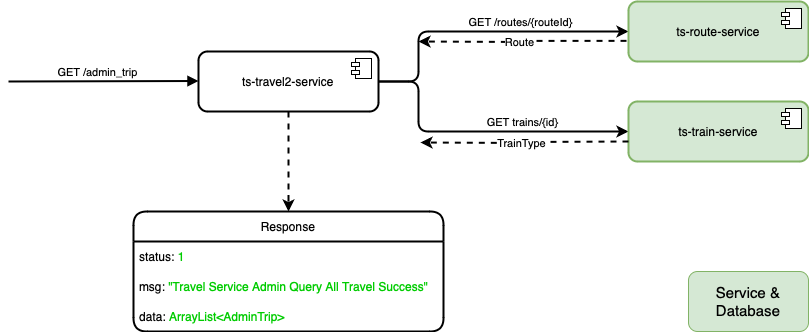

The diagram above was exported from draw.io. Its source (the exported page's mxGraphModel, read from the mxfile embedded in the PNG):
<mxGraphModel dx="1536" dy="1281" grid="1" gridSize="10" guides="1" tooltips="1" connect="1" arrows="1" fold="1" page="0" pageScale="1" pageWidth="1169" pageHeight="827" math="0" shadow="0">
  <root>
    <mxCell id="0" />
    <mxCell id="1" parent="0" />
    <mxCell id="_4TZi_eT797z75jswn6F-524" style="edgeStyle=orthogonalEdgeStyle;rounded=1;orthogonalLoop=1;jettySize=auto;html=1;entryX=0.5;entryY=0;entryDx=0;entryDy=0;strokeWidth=2;dashed=1;" edge="1" parent="1" source="_4TZi_eT797z75jswn6F-527" target="_4TZi_eT797z75jswn6F-535">
      <mxGeometry relative="1" as="geometry">
        <Array as="points">
          <mxPoint x="340" y="10" />
        </Array>
      </mxGeometry>
    </mxCell>
    <mxCell id="_4TZi_eT797z75jswn6F-525" style="edgeStyle=orthogonalEdgeStyle;shape=connector;curved=0;rounded=1;orthogonalLoop=1;jettySize=auto;html=1;entryX=0;entryY=0.5;entryDx=0;entryDy=0;strokeColor=default;strokeWidth=2;align=center;verticalAlign=middle;fontFamily=Helvetica;fontSize=11;fontColor=default;labelBackgroundColor=default;endArrow=classic;" edge="1" parent="1" source="_4TZi_eT797z75jswn6F-527" target="_4TZi_eT797z75jswn6F-531">
      <mxGeometry relative="1" as="geometry">
        <Array as="points">
          <mxPoint x="470" y="-110" />
          <mxPoint x="470" y="-160" />
        </Array>
      </mxGeometry>
    </mxCell>
    <mxCell id="_4TZi_eT797z75jswn6F-526" value="GET /routes/{routeId}" style="edgeLabel;html=1;align=center;verticalAlign=middle;resizable=0;points=[];" vertex="1" connectable="0" parent="_4TZi_eT797z75jswn6F-525">
      <mxGeometry x="0.2514" y="5" relative="1" as="geometry">
        <mxPoint x="3" y="-5" as="offset" />
      </mxGeometry>
    </mxCell>
    <mxCell id="_4TZi_eT797z75jswn6F-570" style="edgeStyle=orthogonalEdgeStyle;shape=connector;curved=0;rounded=1;orthogonalLoop=1;jettySize=auto;html=1;entryX=0;entryY=0.5;entryDx=0;entryDy=0;strokeColor=default;strokeWidth=2;align=center;verticalAlign=middle;fontFamily=Helvetica;fontSize=11;fontColor=default;labelBackgroundColor=default;endArrow=classic;" edge="1" parent="1" source="_4TZi_eT797z75jswn6F-527" target="_4TZi_eT797z75jswn6F-568">
      <mxGeometry relative="1" as="geometry">
        <Array as="points">
          <mxPoint x="470" y="-110" />
          <mxPoint x="470" y="-60" />
        </Array>
      </mxGeometry>
    </mxCell>
    <mxCell id="_4TZi_eT797z75jswn6F-573" value="GET trains/{id}" style="edgeLabel;html=1;align=center;verticalAlign=middle;resizable=0;points=[];fontFamily=Helvetica;fontSize=11;fontColor=default;labelBackgroundColor=default;" vertex="1" connectable="0" parent="_4TZi_eT797z75jswn6F-570">
      <mxGeometry x="0.2859" relative="1" as="geometry">
        <mxPoint y="-10" as="offset" />
      </mxGeometry>
    </mxCell>
    <mxCell id="_4TZi_eT797z75jswn6F-527" value="ts-travel2-service" style="html=1;dropTarget=0;whiteSpace=wrap;rounded=1;labelBackgroundColor=none;strokeWidth=2;" vertex="1" parent="1">
      <mxGeometry x="250" y="-140" width="180" height="60" as="geometry" />
    </mxCell>
    <mxCell id="_4TZi_eT797z75jswn6F-528" value="" style="shape=module;jettyWidth=8;jettyHeight=4;rounded=1;labelBackgroundColor=none;" vertex="1" parent="_4TZi_eT797z75jswn6F-527">
      <mxGeometry x="1" width="20" height="20" relative="1" as="geometry">
        <mxPoint x="-27" y="7" as="offset" />
      </mxGeometry>
    </mxCell>
    <mxCell id="_4TZi_eT797z75jswn6F-529" value="" style="html=1;verticalAlign=bottom;endArrow=block;curved=0;rounded=1;labelBackgroundColor=none;fontColor=default;strokeWidth=2;" edge="1" parent="1">
      <mxGeometry width="80" relative="1" as="geometry">
        <mxPoint x="60" y="-110" as="sourcePoint" />
        <mxPoint x="250" y="-110.5" as="targetPoint" />
      </mxGeometry>
    </mxCell>
    <mxCell id="_4TZi_eT797z75jswn6F-530" value="GET /admin_trip" style="edgeLabel;html=1;align=center;verticalAlign=middle;resizable=0;points=[];rounded=1;" vertex="1" connectable="0" parent="_4TZi_eT797z75jswn6F-529">
      <mxGeometry x="-0.0588" y="1" relative="1" as="geometry">
        <mxPoint y="-8" as="offset" />
      </mxGeometry>
    </mxCell>
    <mxCell id="_4TZi_eT797z75jswn6F-531" value="ts-route-service" style="html=1;dropTarget=0;whiteSpace=wrap;rounded=1;labelBackgroundColor=none;strokeWidth=2;fillColor=#d5e8d4;strokeColor=#82b366;" vertex="1" parent="1">
      <mxGeometry x="680" y="-190" width="180" height="60" as="geometry" />
    </mxCell>
    <mxCell id="_4TZi_eT797z75jswn6F-532" value="" style="shape=module;jettyWidth=8;jettyHeight=4;rounded=1;labelBackgroundColor=none;" vertex="1" parent="_4TZi_eT797z75jswn6F-531">
      <mxGeometry x="1" width="20" height="20" relative="1" as="geometry">
        <mxPoint x="-27" y="7" as="offset" />
      </mxGeometry>
    </mxCell>
    <mxCell id="_4TZi_eT797z75jswn6F-535" value="Response" style="swimlane;fontStyle=0;childLayout=stackLayout;horizontal=1;startSize=30;horizontalStack=0;resizeParent=1;resizeParentMax=0;resizeLast=0;collapsible=1;marginBottom=0;whiteSpace=wrap;html=1;rounded=1;strokeWidth=2;" vertex="1" parent="1">
      <mxGeometry x="185" y="20" width="310" height="120" as="geometry" />
    </mxCell>
    <mxCell id="_4TZi_eT797z75jswn6F-536" value="status: &lt;font color=&quot;#00cc00&quot;&gt;1&lt;/font&gt;" style="text;strokeColor=none;fillColor=none;align=left;verticalAlign=middle;spacingLeft=4;spacingRight=4;overflow=hidden;points=[[0,0.5],[1,0.5]];portConstraint=eastwest;rotatable=0;whiteSpace=wrap;html=1;" vertex="1" parent="_4TZi_eT797z75jswn6F-535">
      <mxGeometry y="30" width="310" height="30" as="geometry" />
    </mxCell>
    <mxCell id="_4TZi_eT797z75jswn6F-537" value="msg: &lt;font color=&quot;#00cc00&quot;&gt;&quot;Travel Service Admin Query All Travel Success&quot;&lt;/font&gt;" style="text;strokeColor=none;fillColor=none;align=left;verticalAlign=middle;spacingLeft=4;spacingRight=4;overflow=hidden;points=[[0,0.5],[1,0.5]];portConstraint=eastwest;rotatable=0;whiteSpace=wrap;html=1;" vertex="1" parent="_4TZi_eT797z75jswn6F-535">
      <mxGeometry y="60" width="310" height="30" as="geometry" />
    </mxCell>
    <mxCell id="_4TZi_eT797z75jswn6F-538" value="data:&lt;font color=&quot;#00cc00&quot;&gt;&lt;span style=&quot;caret-color: rgb(0, 204, 0);&quot;&gt;&amp;nbsp;ArrayList&amp;lt;AdminTrip&amp;gt;&lt;/span&gt;&lt;/font&gt;" style="text;strokeColor=none;fillColor=none;align=left;verticalAlign=middle;spacingLeft=4;spacingRight=4;overflow=hidden;points=[[0,0.5],[1,0.5]];portConstraint=eastwest;rotatable=0;whiteSpace=wrap;html=1;" vertex="1" parent="_4TZi_eT797z75jswn6F-535">
      <mxGeometry y="90" width="310" height="30" as="geometry" />
    </mxCell>
    <mxCell id="_4TZi_eT797z75jswn6F-541" style="edgeStyle=orthogonalEdgeStyle;rounded=1;orthogonalLoop=1;jettySize=auto;html=1;dashed=1;strokeWidth=2;exitX=-0.011;exitY=0.656;exitDx=0;exitDy=0;exitPerimeter=0;" edge="1" parent="1" source="_4TZi_eT797z75jswn6F-531">
      <mxGeometry relative="1" as="geometry">
        <mxPoint x="470" y="-150" as="targetPoint" />
        <mxPoint x="670" y="-150" as="sourcePoint" />
      </mxGeometry>
    </mxCell>
    <mxCell id="_4TZi_eT797z75jswn6F-542" value="Route" style="edgeLabel;html=1;align=center;verticalAlign=middle;resizable=0;points=[];rounded=1;" vertex="1" connectable="0" parent="_4TZi_eT797z75jswn6F-541">
      <mxGeometry x="0.04" relative="1" as="geometry">
        <mxPoint as="offset" />
      </mxGeometry>
    </mxCell>
    <mxCell id="_4TZi_eT797z75jswn6F-545" value="&lt;font style=&quot;font-size: 15px;&quot;&gt;Service &amp;amp; Database&lt;/font&gt;" style="rounded=1;whiteSpace=wrap;html=1;fontFamily=Helvetica;fontSize=11;labelBackgroundColor=none;fillColor=#d5e8d4;strokeColor=#82b366;" vertex="1" parent="1">
      <mxGeometry x="740" y="80" width="120" height="60" as="geometry" />
    </mxCell>
    <mxCell id="_4TZi_eT797z75jswn6F-568" value="ts-train-service" style="html=1;dropTarget=0;whiteSpace=wrap;rounded=1;labelBackgroundColor=none;strokeWidth=2;fillColor=#d5e8d4;strokeColor=#82b366;" vertex="1" parent="1">
      <mxGeometry x="680" y="-90" width="180" height="60" as="geometry" />
    </mxCell>
    <mxCell id="_4TZi_eT797z75jswn6F-569" value="" style="shape=module;jettyWidth=8;jettyHeight=4;rounded=1;labelBackgroundColor=none;" vertex="1" parent="_4TZi_eT797z75jswn6F-568">
      <mxGeometry x="1" width="20" height="20" relative="1" as="geometry">
        <mxPoint x="-27" y="7" as="offset" />
      </mxGeometry>
    </mxCell>
    <mxCell id="_4TZi_eT797z75jswn6F-571" style="edgeStyle=orthogonalEdgeStyle;rounded=1;orthogonalLoop=1;jettySize=auto;html=1;dashed=1;strokeWidth=2;exitX=-0.011;exitY=0.656;exitDx=0;exitDy=0;exitPerimeter=0;" edge="1" parent="1">
      <mxGeometry relative="1" as="geometry">
        <mxPoint x="472" y="-49" as="targetPoint" />
        <mxPoint x="680" y="-50" as="sourcePoint" />
      </mxGeometry>
    </mxCell>
    <mxCell id="_4TZi_eT797z75jswn6F-572" value="TrainType" style="edgeLabel;html=1;align=center;verticalAlign=middle;resizable=0;points=[];rounded=1;" vertex="1" connectable="0" parent="_4TZi_eT797z75jswn6F-571">
      <mxGeometry x="0.04" relative="1" as="geometry">
        <mxPoint as="offset" />
      </mxGeometry>
    </mxCell>
  </root>
</mxGraphModel>